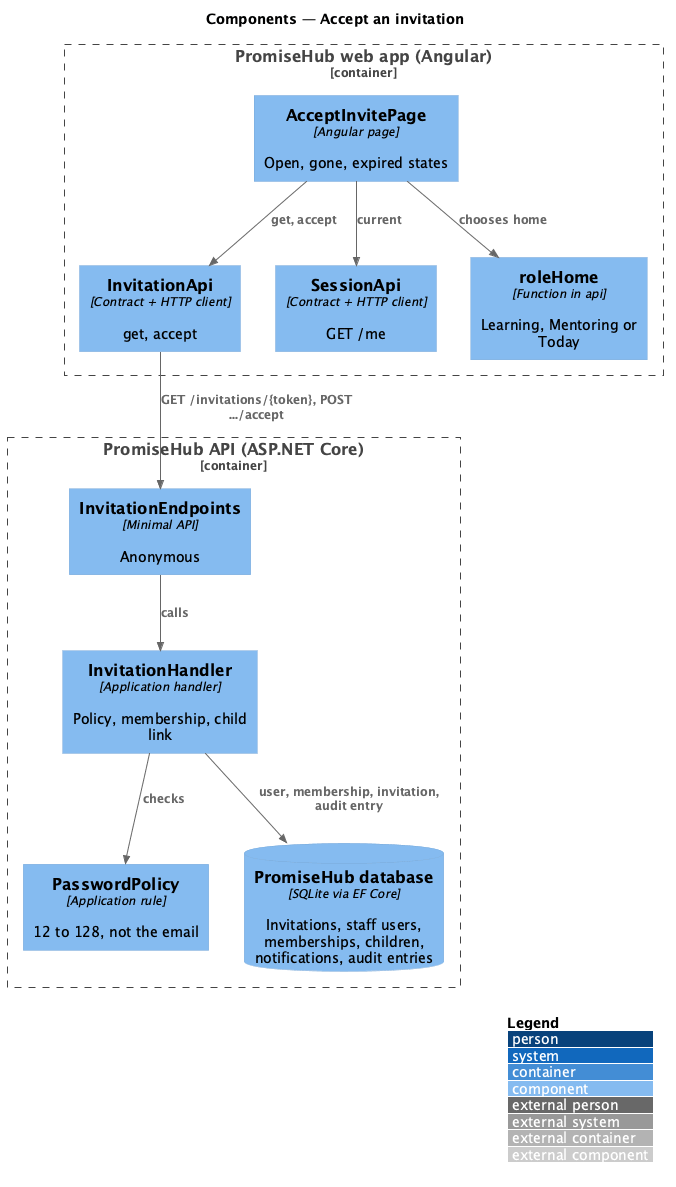

The diagram above was rendered by PlantUML. Its source (embedded in the PNG):
@startuml
!include <C4/C4_Component>
LAYOUT_WITH_LEGEND()
title Components — Accept an invitation
Container_Boundary(web, "PromiseHub web app (Angular)") {
  Component(page, "AcceptInvitePage", "Angular page", "Open, gone, expired states")
  Component(iapi, "InvitationApi", "Contract + HTTP client", "get, accept")
  Component(sess, "SessionApi", "Contract + HTTP client", "GET /me")
  Component(home, "roleHome", "Function in api", "Learning, Mentoring or Today")
}
Container_Boundary(api, "PromiseHub API (ASP.NET Core)") {
  Component(ep, "InvitationEndpoints", "Minimal API", "Anonymous")
  Component(h, "InvitationHandler", "Application handler", "Policy, membership, child link")
  Component(pp, "PasswordPolicy", "Application rule", "12 to 128, not the email")
  ComponentDb(db, "PromiseHub database", "SQLite via EF Core", "Invitations, staff users, memberships, children, notifications, audit entries")
}
Rel(page, iapi, "get, accept")
Rel(page, sess, "current")
Rel(page, home, "chooses home")
Rel(iapi, ep, "GET /invitations/{token}, POST .../accept")
Rel(ep, h, "calls")
Rel(h, pp, "checks")
Rel(h, db, "user, membership, invitation, audit entry")
@enduml